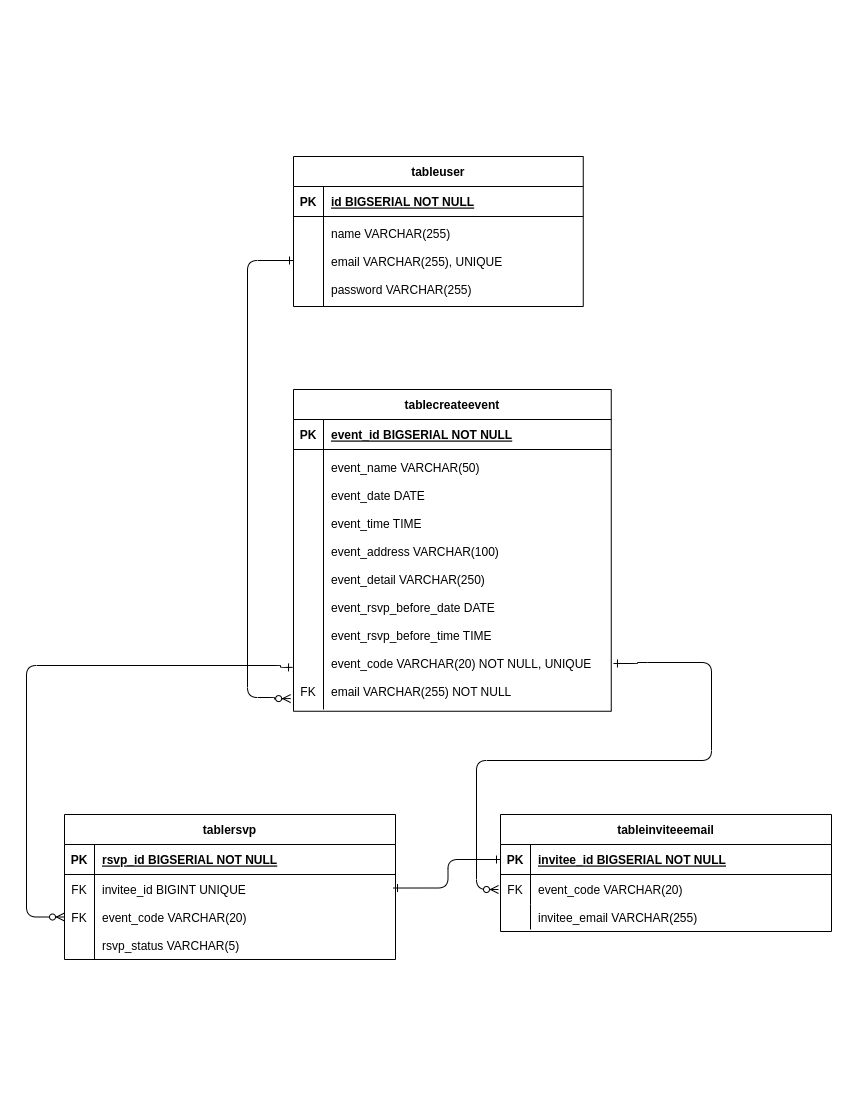

The diagram above was exported from draw.io. Its source (the exported page's mxGraphModel, read from the mxfile embedded in the PNG):
<mxGraphModel dx="1434" dy="775" grid="0" gridSize="10" guides="1" tooltips="1" connect="1" arrows="1" fold="1" page="1" pageScale="1" pageWidth="850" pageHeight="1100" math="0" shadow="0" extFonts="Permanent Marker^https://fonts.googleapis.com/css?family=Permanent+Marker">
  <root>
    <mxCell id="0" />
    <mxCell id="1" parent="0" />
    <mxCell id="C-vyLk0tnHw3VtMMgP7b-1" value="" style="edgeStyle=orthogonalEdgeStyle;endArrow=ERzeroToMany;startArrow=ERone;endFill=1;startFill=0;exitX=-0.003;exitY=0.378;exitDx=0;exitDy=0;exitPerimeter=0;entryX=-0.009;entryY=0.958;entryDx=0;entryDy=0;entryPerimeter=0;" parent="1" edge="1" target="C-vyLk0tnHw3VtMMgP7b-6">
      <mxGeometry width="100" height="100" relative="1" as="geometry">
        <mxPoint x="293.00075000000004" y="260.02" as="sourcePoint" />
        <mxPoint x="274" y="738" as="targetPoint" />
        <Array as="points">
          <mxPoint x="247" y="260" />
          <mxPoint x="247" y="697" />
          <mxPoint x="274" y="697" />
          <mxPoint x="274" y="698" />
        </Array>
      </mxGeometry>
    </mxCell>
    <mxCell id="C-vyLk0tnHw3VtMMgP7b-12" value="" style="endArrow=ERone;startArrow=ERone;endFill=0;startFill=0;entryX=0;entryY=0.5;entryDx=0;entryDy=0;exitX=0.994;exitY=0.159;exitDx=0;exitDy=0;edgeStyle=orthogonalEdgeStyle;elbow=vertical;exitPerimeter=0;" parent="1" source="FCAgPW43UvcVdA-FmobX-7" target="C-vyLk0tnHw3VtMMgP7b-14" edge="1">
      <mxGeometry width="100" height="100" relative="1" as="geometry">
        <mxPoint x="407" y="993.5" as="sourcePoint" />
        <mxPoint x="512" y="939" as="targetPoint" />
      </mxGeometry>
    </mxCell>
    <mxCell id="C-vyLk0tnHw3VtMMgP7b-2" value="tablecreateevent" style="shape=table;startSize=30;container=1;collapsible=1;childLayout=tableLayout;fixedRows=1;rowLines=0;fontStyle=1;align=center;resizeLast=1;" parent="1" vertex="1">
      <mxGeometry x="293" y="389" width="317.75" height="321.75" as="geometry" />
    </mxCell>
    <mxCell id="C-vyLk0tnHw3VtMMgP7b-3" value="" style="shape=partialRectangle;collapsible=0;dropTarget=0;pointerEvents=0;fillColor=none;points=[[0,0.5],[1,0.5]];portConstraint=eastwest;top=0;left=0;right=0;bottom=1;" parent="C-vyLk0tnHw3VtMMgP7b-2" vertex="1">
      <mxGeometry y="30" width="317.75" height="30" as="geometry" />
    </mxCell>
    <mxCell id="C-vyLk0tnHw3VtMMgP7b-4" value="PK" style="shape=partialRectangle;overflow=hidden;connectable=0;fillColor=none;top=0;left=0;bottom=0;right=0;fontStyle=1;" parent="C-vyLk0tnHw3VtMMgP7b-3" vertex="1">
      <mxGeometry width="30" height="30" as="geometry">
        <mxRectangle width="30" height="30" as="alternateBounds" />
      </mxGeometry>
    </mxCell>
    <mxCell id="C-vyLk0tnHw3VtMMgP7b-5" value="event_id BIGSERIAL NOT NULL" style="shape=partialRectangle;overflow=hidden;connectable=0;fillColor=none;top=0;left=0;bottom=0;right=0;align=left;spacingLeft=6;fontStyle=5;" parent="C-vyLk0tnHw3VtMMgP7b-3" vertex="1">
      <mxGeometry x="30" width="287.75" height="30" as="geometry">
        <mxRectangle width="287.75" height="30" as="alternateBounds" />
      </mxGeometry>
    </mxCell>
    <mxCell id="C-vyLk0tnHw3VtMMgP7b-6" value="" style="shape=partialRectangle;collapsible=0;dropTarget=0;pointerEvents=0;fillColor=none;points=[[0,0.5],[1,0.5]];portConstraint=eastwest;top=0;left=0;right=0;bottom=0;" parent="C-vyLk0tnHw3VtMMgP7b-2" vertex="1">
      <mxGeometry y="60" width="317.75" height="260" as="geometry" />
    </mxCell>
    <mxCell id="C-vyLk0tnHw3VtMMgP7b-7" value="&#10;&#10;&#10;&#10;&#10;&#10;&#10;&#10;&#10;&#10;&#10;&#10;&#10;&#10;&#10;&#10;FK" style="shape=partialRectangle;overflow=hidden;connectable=0;fillColor=none;top=0;left=0;bottom=0;right=0;" parent="C-vyLk0tnHw3VtMMgP7b-6" vertex="1">
      <mxGeometry width="30" height="260" as="geometry">
        <mxRectangle width="30" height="260" as="alternateBounds" />
      </mxGeometry>
    </mxCell>
    <mxCell id="C-vyLk0tnHw3VtMMgP7b-8" value="event_name VARCHAR(50)&#10;&#10;event_date DATE&#10;    &#10;event_time TIME&#10;    &#10;event_address VARCHAR(100)&#10;    &#10;event_detail VARCHAR(250)&#10;    &#10;event_rsvp_before_date DATE&#10;&#10;event_rsvp_before_time TIME&#10;&#10;event_code VARCHAR(20) NOT NULL, UNIQUE&#10;&#10;email VARCHAR(255) NOT NULL" style="shape=partialRectangle;overflow=hidden;connectable=0;fillColor=none;top=0;left=0;bottom=0;right=0;align=left;spacingLeft=6;" parent="C-vyLk0tnHw3VtMMgP7b-6" vertex="1">
      <mxGeometry x="30" width="287.75" height="260" as="geometry">
        <mxRectangle width="287.75" height="260" as="alternateBounds" />
      </mxGeometry>
    </mxCell>
    <mxCell id="C-vyLk0tnHw3VtMMgP7b-13" value="tableinviteeemail" style="shape=table;startSize=30;container=1;collapsible=1;childLayout=tableLayout;fixedRows=1;rowLines=0;fontStyle=1;align=center;resizeLast=1;" parent="1" vertex="1">
      <mxGeometry x="500" y="814" width="331" height="117" as="geometry" />
    </mxCell>
    <mxCell id="C-vyLk0tnHw3VtMMgP7b-14" value="" style="shape=partialRectangle;collapsible=0;dropTarget=0;pointerEvents=0;fillColor=none;points=[[0,0.5],[1,0.5]];portConstraint=eastwest;top=0;left=0;right=0;bottom=1;" parent="C-vyLk0tnHw3VtMMgP7b-13" vertex="1">
      <mxGeometry y="30" width="331" height="30" as="geometry" />
    </mxCell>
    <mxCell id="C-vyLk0tnHw3VtMMgP7b-15" value="PK" style="shape=partialRectangle;overflow=hidden;connectable=0;fillColor=none;top=0;left=0;bottom=0;right=0;fontStyle=1;" parent="C-vyLk0tnHw3VtMMgP7b-14" vertex="1">
      <mxGeometry width="30" height="30" as="geometry">
        <mxRectangle width="30" height="30" as="alternateBounds" />
      </mxGeometry>
    </mxCell>
    <mxCell id="C-vyLk0tnHw3VtMMgP7b-16" value="invitee_id BIGSERIAL NOT NULL " style="shape=partialRectangle;overflow=hidden;connectable=0;fillColor=none;top=0;left=0;bottom=0;right=0;align=left;spacingLeft=6;fontStyle=5;" parent="C-vyLk0tnHw3VtMMgP7b-14" vertex="1">
      <mxGeometry x="30" width="301" height="30" as="geometry">
        <mxRectangle width="301" height="30" as="alternateBounds" />
      </mxGeometry>
    </mxCell>
    <mxCell id="C-vyLk0tnHw3VtMMgP7b-17" value="" style="shape=partialRectangle;collapsible=0;dropTarget=0;pointerEvents=0;fillColor=none;points=[[0,0.5],[1,0.5]];portConstraint=eastwest;top=0;left=0;right=0;bottom=0;" parent="C-vyLk0tnHw3VtMMgP7b-13" vertex="1">
      <mxGeometry y="60" width="331" height="30" as="geometry" />
    </mxCell>
    <mxCell id="C-vyLk0tnHw3VtMMgP7b-18" value="FK" style="shape=partialRectangle;overflow=hidden;connectable=0;fillColor=none;top=0;left=0;bottom=0;right=0;" parent="C-vyLk0tnHw3VtMMgP7b-17" vertex="1">
      <mxGeometry width="30" height="30" as="geometry">
        <mxRectangle width="30" height="30" as="alternateBounds" />
      </mxGeometry>
    </mxCell>
    <mxCell id="C-vyLk0tnHw3VtMMgP7b-19" value="event_code VARCHAR(20)" style="shape=partialRectangle;overflow=hidden;connectable=0;fillColor=none;top=0;left=0;bottom=0;right=0;align=left;spacingLeft=6;" parent="C-vyLk0tnHw3VtMMgP7b-17" vertex="1">
      <mxGeometry x="30" width="301" height="30" as="geometry">
        <mxRectangle width="301" height="30" as="alternateBounds" />
      </mxGeometry>
    </mxCell>
    <mxCell id="C-vyLk0tnHw3VtMMgP7b-20" value="" style="shape=partialRectangle;collapsible=0;dropTarget=0;pointerEvents=0;fillColor=none;points=[[0,0.5],[1,0.5]];portConstraint=eastwest;top=0;left=0;right=0;bottom=0;" parent="C-vyLk0tnHw3VtMMgP7b-13" vertex="1">
      <mxGeometry y="90" width="331" height="25" as="geometry" />
    </mxCell>
    <mxCell id="C-vyLk0tnHw3VtMMgP7b-21" value="" style="shape=partialRectangle;overflow=hidden;connectable=0;fillColor=none;top=0;left=0;bottom=0;right=0;" parent="C-vyLk0tnHw3VtMMgP7b-20" vertex="1">
      <mxGeometry width="30" height="25" as="geometry">
        <mxRectangle width="30" height="25" as="alternateBounds" />
      </mxGeometry>
    </mxCell>
    <mxCell id="C-vyLk0tnHw3VtMMgP7b-22" value="invitee_email VARCHAR(255)" style="shape=partialRectangle;overflow=hidden;connectable=0;fillColor=none;top=0;left=0;bottom=0;right=0;align=left;spacingLeft=6;" parent="C-vyLk0tnHw3VtMMgP7b-20" vertex="1">
      <mxGeometry x="30" width="301" height="25" as="geometry">
        <mxRectangle width="301" height="25" as="alternateBounds" />
      </mxGeometry>
    </mxCell>
    <mxCell id="C-vyLk0tnHw3VtMMgP7b-23" value="tableuser" style="shape=table;startSize=30;container=1;collapsible=1;childLayout=tableLayout;fixedRows=1;rowLines=0;fontStyle=1;align=center;resizeLast=1;" parent="1" vertex="1">
      <mxGeometry x="293" y="156" width="289.75" height="150" as="geometry" />
    </mxCell>
    <mxCell id="C-vyLk0tnHw3VtMMgP7b-24" value="" style="shape=partialRectangle;collapsible=0;dropTarget=0;pointerEvents=0;fillColor=none;points=[[0,0.5],[1,0.5]];portConstraint=eastwest;top=0;left=0;right=0;bottom=1;" parent="C-vyLk0tnHw3VtMMgP7b-23" vertex="1">
      <mxGeometry y="30" width="289.75" height="30" as="geometry" />
    </mxCell>
    <mxCell id="C-vyLk0tnHw3VtMMgP7b-25" value="PK" style="shape=partialRectangle;overflow=hidden;connectable=0;fillColor=none;top=0;left=0;bottom=0;right=0;fontStyle=1;" parent="C-vyLk0tnHw3VtMMgP7b-24" vertex="1">
      <mxGeometry width="30" height="30" as="geometry">
        <mxRectangle width="30" height="30" as="alternateBounds" />
      </mxGeometry>
    </mxCell>
    <mxCell id="C-vyLk0tnHw3VtMMgP7b-26" value="id BIGSERIAL NOT NULL " style="shape=partialRectangle;overflow=hidden;connectable=0;fillColor=none;top=0;left=0;bottom=0;right=0;align=left;spacingLeft=6;fontStyle=5;" parent="C-vyLk0tnHw3VtMMgP7b-24" vertex="1">
      <mxGeometry x="30" width="259.75" height="30" as="geometry">
        <mxRectangle width="259.75" height="30" as="alternateBounds" />
      </mxGeometry>
    </mxCell>
    <mxCell id="C-vyLk0tnHw3VtMMgP7b-27" value="" style="shape=partialRectangle;collapsible=0;dropTarget=0;pointerEvents=0;fillColor=none;points=[[0,0.5],[1,0.5]];portConstraint=eastwest;top=0;left=0;right=0;bottom=0;" parent="C-vyLk0tnHw3VtMMgP7b-23" vertex="1">
      <mxGeometry y="60" width="289.75" height="90" as="geometry" />
    </mxCell>
    <mxCell id="C-vyLk0tnHw3VtMMgP7b-28" value="" style="shape=partialRectangle;overflow=hidden;connectable=0;fillColor=none;top=0;left=0;bottom=0;right=0;" parent="C-vyLk0tnHw3VtMMgP7b-27" vertex="1">
      <mxGeometry width="30" height="90" as="geometry">
        <mxRectangle width="30" height="90" as="alternateBounds" />
      </mxGeometry>
    </mxCell>
    <mxCell id="C-vyLk0tnHw3VtMMgP7b-29" value="name VARCHAR(255)&#10;&#10;email VARCHAR(255), UNIQUE&#10;&#10;password VARCHAR(255)" style="shape=partialRectangle;overflow=hidden;connectable=0;fillColor=none;top=0;left=0;bottom=0;right=0;align=left;spacingLeft=6;" parent="C-vyLk0tnHw3VtMMgP7b-27" vertex="1">
      <mxGeometry x="30" width="259.75" height="90" as="geometry">
        <mxRectangle width="259.75" height="90" as="alternateBounds" />
      </mxGeometry>
    </mxCell>
    <mxCell id="FCAgPW43UvcVdA-FmobX-3" value="tablersvp" style="shape=table;startSize=30;container=1;collapsible=1;childLayout=tableLayout;fixedRows=1;rowLines=0;fontStyle=1;align=center;resizeLast=1;" parent="1" vertex="1">
      <mxGeometry x="64" y="814" width="331" height="145" as="geometry" />
    </mxCell>
    <mxCell id="FCAgPW43UvcVdA-FmobX-4" value="" style="shape=partialRectangle;collapsible=0;dropTarget=0;pointerEvents=0;fillColor=none;points=[[0,0.5],[1,0.5]];portConstraint=eastwest;top=0;left=0;right=0;bottom=1;" parent="FCAgPW43UvcVdA-FmobX-3" vertex="1">
      <mxGeometry y="30" width="331" height="30" as="geometry" />
    </mxCell>
    <mxCell id="FCAgPW43UvcVdA-FmobX-5" value="PK" style="shape=partialRectangle;overflow=hidden;connectable=0;fillColor=none;top=0;left=0;bottom=0;right=0;fontStyle=1;" parent="FCAgPW43UvcVdA-FmobX-4" vertex="1">
      <mxGeometry width="30" height="30" as="geometry">
        <mxRectangle width="30" height="30" as="alternateBounds" />
      </mxGeometry>
    </mxCell>
    <mxCell id="FCAgPW43UvcVdA-FmobX-6" value="rsvp_id BIGSERIAL NOT NULL " style="shape=partialRectangle;overflow=hidden;connectable=0;fillColor=none;top=0;left=0;bottom=0;right=0;align=left;spacingLeft=6;fontStyle=5;" parent="FCAgPW43UvcVdA-FmobX-4" vertex="1">
      <mxGeometry x="30" width="301" height="30" as="geometry">
        <mxRectangle width="301" height="30" as="alternateBounds" />
      </mxGeometry>
    </mxCell>
    <mxCell id="FCAgPW43UvcVdA-FmobX-7" value="" style="shape=partialRectangle;collapsible=0;dropTarget=0;pointerEvents=0;fillColor=none;points=[[0,0.5],[1,0.5]];portConstraint=eastwest;top=0;left=0;right=0;bottom=0;" parent="FCAgPW43UvcVdA-FmobX-3" vertex="1">
      <mxGeometry y="60" width="331" height="85" as="geometry" />
    </mxCell>
    <mxCell id="FCAgPW43UvcVdA-FmobX-8" value="FK&#10;&#10;FK&#10;&#10;" style="shape=partialRectangle;overflow=hidden;connectable=0;fillColor=none;top=0;left=0;bottom=0;right=0;" parent="FCAgPW43UvcVdA-FmobX-7" vertex="1">
      <mxGeometry width="30" height="85" as="geometry">
        <mxRectangle width="30" height="85" as="alternateBounds" />
      </mxGeometry>
    </mxCell>
    <mxCell id="FCAgPW43UvcVdA-FmobX-9" value="invitee_id BIGINT UNIQUE&#10;&#10;event_code VARCHAR(20)&#10;&#10;rsvp_status VARCHAR(5)" style="shape=partialRectangle;overflow=hidden;connectable=0;fillColor=none;top=0;left=0;bottom=0;right=0;align=left;spacingLeft=6;" parent="FCAgPW43UvcVdA-FmobX-7" vertex="1">
      <mxGeometry x="30" width="301" height="85" as="geometry">
        <mxRectangle width="301" height="85" as="alternateBounds" />
      </mxGeometry>
    </mxCell>
    <mxCell id="FCAgPW43UvcVdA-FmobX-19" value="" style="endArrow=ERzeroToMany;startArrow=ERone;endFill=1;startFill=0;entryX=-0.009;entryY=0.255;entryDx=0;entryDy=0;entryPerimeter=0;edgeStyle=orthogonalEdgeStyle;exitX=1.007;exitY=0.823;exitDx=0;exitDy=0;exitPerimeter=0;" parent="1" source="C-vyLk0tnHw3VtMMgP7b-6" edge="1">
      <mxGeometry width="100" height="100" relative="1" as="geometry">
        <mxPoint x="637" y="642" as="sourcePoint" />
        <mxPoint x="498" y="889" as="targetPoint" />
        <Array as="points">
          <mxPoint x="637" y="663" />
          <mxPoint x="637" y="662" />
          <mxPoint x="711" y="662" />
          <mxPoint x="711" y="760" />
          <mxPoint x="476" y="760" />
          <mxPoint x="476" y="889" />
        </Array>
      </mxGeometry>
    </mxCell>
    <mxCell id="wcClz6JZTGGF95CujrTl-1" value="" style="edgeStyle=orthogonalEdgeStyle;endArrow=ERzeroToMany;startArrow=ERone;endFill=1;startFill=0;entryX=0;entryY=0.5;entryDx=0;entryDy=0;exitX=-0.003;exitY=0.838;exitDx=0;exitDy=0;exitPerimeter=0;" parent="1" target="FCAgPW43UvcVdA-FmobX-7" edge="1" source="C-vyLk0tnHw3VtMMgP7b-6">
      <mxGeometry width="100" height="100" relative="1" as="geometry">
        <mxPoint x="280" y="750" as="sourcePoint" />
        <mxPoint x="293" y="1046" as="targetPoint" />
        <Array as="points">
          <mxPoint x="280" y="667" />
          <mxPoint x="280" y="665" />
          <mxPoint x="26" y="665" />
          <mxPoint x="26" y="917" />
        </Array>
      </mxGeometry>
    </mxCell>
  </root>
</mxGraphModel>